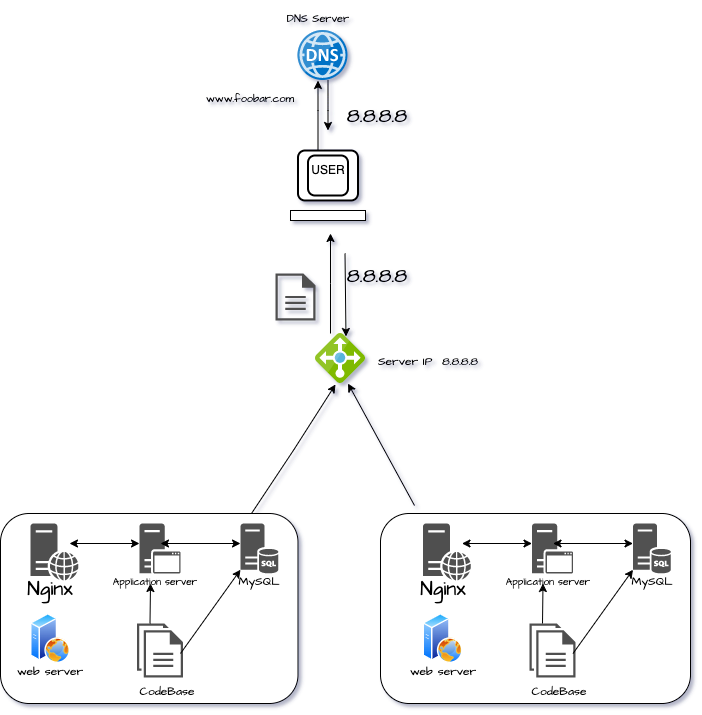

The diagram above was exported from draw.io. Its source (the exported page's mxGraphModel, read from the mxfile embedded in the PNG):
<mxGraphModel dx="1180" dy="577" grid="1" gridSize="10" guides="1" tooltips="1" connect="1" arrows="1" fold="1" page="1" pageScale="1" pageWidth="827" pageHeight="1169" math="0" shadow="1">
  <root>
    <mxCell id="WIyWlLk6GJQsqaUBKTNV-0" />
    <mxCell id="WIyWlLk6GJQsqaUBKTNV-1" parent="WIyWlLk6GJQsqaUBKTNV-0" />
    <mxCell id="tbPgPqzO8_C_9tlT7s1o-13" value="" style="endArrow=classic;html=1;rounded=0;" edge="1" parent="WIyWlLk6GJQsqaUBKTNV-1">
      <mxGeometry width="50" height="50" relative="1" as="geometry">
        <mxPoint x="407.5" y="177" as="sourcePoint" />
        <mxPoint x="407.5" y="97" as="targetPoint" />
        <Array as="points">
          <mxPoint x="407.5" y="127" />
        </Array>
      </mxGeometry>
    </mxCell>
    <mxCell id="tbPgPqzO8_C_9tlT7s1o-14" value="" style="endArrow=classic;html=1;rounded=0;" edge="1" parent="WIyWlLk6GJQsqaUBKTNV-1">
      <mxGeometry width="50" height="50" relative="1" as="geometry">
        <mxPoint x="417.5" y="97" as="sourcePoint" />
        <mxPoint x="417.5" y="147" as="targetPoint" />
        <Array as="points">
          <mxPoint x="417.5" y="127" />
        </Array>
      </mxGeometry>
    </mxCell>
    <mxCell id="tbPgPqzO8_C_9tlT7s1o-15" value="" style="rounded=1;whiteSpace=wrap;html=1;absoluteArcSize=1;arcSize=14;strokeWidth=2;" vertex="1" parent="WIyWlLk6GJQsqaUBKTNV-1">
      <mxGeometry x="387.5" y="167" width="60" height="50" as="geometry" />
    </mxCell>
    <mxCell id="tbPgPqzO8_C_9tlT7s1o-16" style="edgeStyle=orthogonalEdgeStyle;rounded=0;orthogonalLoop=1;jettySize=auto;html=1;exitX=0.5;exitY=1;exitDx=0;exitDy=0;" edge="1" parent="WIyWlLk6GJQsqaUBKTNV-1" source="tbPgPqzO8_C_9tlT7s1o-15" target="tbPgPqzO8_C_9tlT7s1o-15">
      <mxGeometry relative="1" as="geometry" />
    </mxCell>
    <mxCell id="tbPgPqzO8_C_9tlT7s1o-18" value="" style="rounded=1;whiteSpace=wrap;html=1;absoluteArcSize=1;arcSize=14;strokeWidth=2;" vertex="1" parent="WIyWlLk6GJQsqaUBKTNV-1">
      <mxGeometry x="397.5" y="172" width="40" height="40" as="geometry" />
    </mxCell>
    <mxCell id="tbPgPqzO8_C_9tlT7s1o-20" value="" style="rounded=0;whiteSpace=wrap;html=1;" vertex="1" parent="WIyWlLk6GJQsqaUBKTNV-1">
      <mxGeometry x="380" y="227" width="75" height="10" as="geometry" />
    </mxCell>
    <mxCell id="tbPgPqzO8_C_9tlT7s1o-23" value="USER" style="text;strokeColor=none;align=center;fillColor=none;html=1;verticalAlign=middle;whiteSpace=wrap;rounded=0;" vertex="1" parent="WIyWlLk6GJQsqaUBKTNV-1">
      <mxGeometry x="387.5" y="172" width="60" height="30" as="geometry" />
    </mxCell>
    <mxCell id="tbPgPqzO8_C_9tlT7s1o-25" value="" style="endArrow=classic;html=1;rounded=0;" edge="1" parent="WIyWlLk6GJQsqaUBKTNV-1">
      <mxGeometry width="50" height="50" relative="1" as="geometry">
        <mxPoint x="434.5" y="270" as="sourcePoint" />
        <mxPoint x="435.5" y="353" as="targetPoint" />
      </mxGeometry>
    </mxCell>
    <mxCell id="tbPgPqzO8_C_9tlT7s1o-26" value="" style="rounded=1;whiteSpace=wrap;html=1;" vertex="1" parent="WIyWlLk6GJQsqaUBKTNV-1">
      <mxGeometry x="90" y="530" width="297.5" height="190" as="geometry" />
    </mxCell>
    <mxCell id="tbPgPqzO8_C_9tlT7s1o-37" value="" style="image;sketch=0;aspect=fixed;html=1;points=[];align=center;fontSize=12;image=img/lib/mscae/DNS.svg;" vertex="1" parent="WIyWlLk6GJQsqaUBKTNV-1">
      <mxGeometry x="387.5" y="47" width="50" height="50" as="geometry" />
    </mxCell>
    <mxCell id="tbPgPqzO8_C_9tlT7s1o-38" value="" style="sketch=0;pointerEvents=1;shadow=0;dashed=0;html=1;strokeColor=none;labelPosition=center;verticalLabelPosition=bottom;verticalAlign=top;align=center;fillColor=#515151;shape=mxgraph.mscae.system_center.secondary_site" vertex="1" parent="WIyWlLk6GJQsqaUBKTNV-1">
      <mxGeometry x="229" y="540" width="41" height="50" as="geometry" />
    </mxCell>
    <mxCell id="tbPgPqzO8_C_9tlT7s1o-39" value="" style="sketch=0;pointerEvents=1;shadow=0;dashed=0;html=1;strokeColor=none;labelPosition=center;verticalLabelPosition=bottom;verticalAlign=top;align=center;fillColor=#515151;shape=mxgraph.mscae.system_center.central_administration_site_sql" vertex="1" parent="WIyWlLk6GJQsqaUBKTNV-1">
      <mxGeometry x="330" y="540" width="38" height="50" as="geometry" />
    </mxCell>
    <mxCell id="tbPgPqzO8_C_9tlT7s1o-40" value="" style="sketch=0;pointerEvents=1;shadow=0;dashed=0;html=1;strokeColor=none;fillColor=#505050;labelPosition=center;verticalLabelPosition=bottom;verticalAlign=top;outlineConnect=0;align=center;shape=mxgraph.office.servers.web_server;" vertex="1" parent="WIyWlLk6GJQsqaUBKTNV-1">
      <mxGeometry x="120" y="540" width="48" height="57" as="geometry" />
    </mxCell>
    <mxCell id="tbPgPqzO8_C_9tlT7s1o-41" value="" style="sketch=0;pointerEvents=1;shadow=0;dashed=0;html=1;strokeColor=none;fillColor=#505050;labelPosition=center;verticalLabelPosition=bottom;verticalAlign=top;outlineConnect=0;align=center;shape=mxgraph.office.concepts.documents;" vertex="1" parent="WIyWlLk6GJQsqaUBKTNV-1">
      <mxGeometry x="226.5" y="640" width="46" height="54" as="geometry" />
    </mxCell>
    <mxCell id="tbPgPqzO8_C_9tlT7s1o-42" value="" style="image;aspect=fixed;perimeter=ellipsePerimeter;html=1;align=center;shadow=0;dashed=0;spacingTop=3;image=img/lib/active_directory/web_server.svg;" vertex="1" parent="WIyWlLk6GJQsqaUBKTNV-1">
      <mxGeometry x="120" y="630" width="40" height="50" as="geometry" />
    </mxCell>
    <mxCell id="tbPgPqzO8_C_9tlT7s1o-43" value="" style="sketch=0;pointerEvents=1;shadow=0;dashed=0;html=1;strokeColor=none;fillColor=#505050;labelPosition=center;verticalLabelPosition=bottom;verticalAlign=top;outlineConnect=0;align=center;shape=mxgraph.office.concepts.document;" vertex="1" parent="WIyWlLk6GJQsqaUBKTNV-1">
      <mxGeometry x="365" y="290" width="40" height="47" as="geometry" />
    </mxCell>
    <mxCell id="tbPgPqzO8_C_9tlT7s1o-44" value="" style="endArrow=classic;startArrow=classic;html=1;rounded=0;" edge="1" parent="WIyWlLk6GJQsqaUBKTNV-1">
      <mxGeometry width="50" height="50" relative="1" as="geometry">
        <mxPoint x="159" y="560" as="sourcePoint" />
        <mxPoint x="229" y="560" as="targetPoint" />
      </mxGeometry>
    </mxCell>
    <mxCell id="tbPgPqzO8_C_9tlT7s1o-45" value="" style="endArrow=classic;startArrow=classic;html=1;rounded=0;" edge="1" parent="WIyWlLk6GJQsqaUBKTNV-1">
      <mxGeometry width="50" height="50" relative="1" as="geometry">
        <mxPoint x="250" y="560" as="sourcePoint" />
        <mxPoint x="330" y="560" as="targetPoint" />
      </mxGeometry>
    </mxCell>
    <mxCell id="tbPgPqzO8_C_9tlT7s1o-46" value="" style="endArrow=classic;html=1;rounded=0;entryX=0;entryY=0.925;entryDx=0;entryDy=0;entryPerimeter=0;" edge="1" parent="WIyWlLk6GJQsqaUBKTNV-1" target="tbPgPqzO8_C_9tlT7s1o-39">
      <mxGeometry width="50" height="50" relative="1" as="geometry">
        <mxPoint x="270" y="670" as="sourcePoint" />
        <mxPoint x="360" y="590" as="targetPoint" />
      </mxGeometry>
    </mxCell>
    <mxCell id="tbPgPqzO8_C_9tlT7s1o-47" value="" style="endArrow=classic;html=1;rounded=0;align=right;labelBackgroundColor=#FFFFFF;" edge="1" parent="WIyWlLk6GJQsqaUBKTNV-1">
      <mxGeometry width="50" height="50" relative="1" as="geometry">
        <mxPoint x="239.5" y="640" as="sourcePoint" />
        <mxPoint x="240" y="600" as="targetPoint" />
      </mxGeometry>
    </mxCell>
    <mxCell id="tbPgPqzO8_C_9tlT7s1o-48" value="&lt;font style=&quot;font-size: 11px;&quot;&gt;DNS Server&lt;/font&gt;" style="text;strokeColor=none;align=center;fillColor=none;html=1;verticalAlign=middle;whiteSpace=wrap;rounded=0;fontSize=20;fontFamily=Architects Daughter;" vertex="1" parent="WIyWlLk6GJQsqaUBKTNV-1">
      <mxGeometry x="367.5" y="17" width="80" height="30" as="geometry" />
    </mxCell>
    <mxCell id="tbPgPqzO8_C_9tlT7s1o-49" value="&lt;font style=&quot;font-size: 10px;&quot;&gt;Application server&lt;/font&gt;" style="text;strokeColor=none;align=center;fillColor=none;html=1;verticalAlign=middle;whiteSpace=wrap;rounded=0;fontSize=20;fontFamily=Architects Daughter;" vertex="1" parent="WIyWlLk6GJQsqaUBKTNV-1">
      <mxGeometry x="180" y="570" width="130" height="50" as="geometry" />
    </mxCell>
    <mxCell id="tbPgPqzO8_C_9tlT7s1o-51" value="&lt;font style=&quot;font-size: 12px;&quot;&gt;MySQL&lt;/font&gt;" style="text;strokeColor=none;align=center;fillColor=none;html=1;verticalAlign=middle;whiteSpace=wrap;rounded=0;fontSize=20;fontFamily=Architects Daughter;" vertex="1" parent="WIyWlLk6GJQsqaUBKTNV-1">
      <mxGeometry x="319" y="580" width="60" height="30" as="geometry" />
    </mxCell>
    <mxCell id="tbPgPqzO8_C_9tlT7s1o-52" value="Nginx" style="text;strokeColor=none;align=center;fillColor=none;html=1;verticalAlign=middle;whiteSpace=wrap;rounded=0;fontSize=20;fontFamily=Architects Daughter;" vertex="1" parent="WIyWlLk6GJQsqaUBKTNV-1">
      <mxGeometry x="110" y="590" width="60" height="30" as="geometry" />
    </mxCell>
    <mxCell id="tbPgPqzO8_C_9tlT7s1o-58" value="&lt;font style=&quot;font-size: 12px;&quot;&gt;web server&lt;/font&gt;" style="text;strokeColor=none;align=center;fillColor=none;html=1;verticalAlign=middle;whiteSpace=wrap;rounded=0;fontSize=20;fontFamily=Architects Daughter;" vertex="1" parent="WIyWlLk6GJQsqaUBKTNV-1">
      <mxGeometry x="90" y="670" width="100" height="30" as="geometry" />
    </mxCell>
    <mxCell id="tbPgPqzO8_C_9tlT7s1o-59" value="8.8.8.8" style="text;strokeColor=none;align=center;fillColor=none;html=1;verticalAlign=middle;whiteSpace=wrap;rounded=0;fontSize=20;fontFamily=Architects Daughter;" vertex="1" parent="WIyWlLk6GJQsqaUBKTNV-1">
      <mxGeometry x="436.5" y="277" width="60" height="30" as="geometry" />
    </mxCell>
    <mxCell id="tbPgPqzO8_C_9tlT7s1o-60" value="8.8.8.8" style="text;strokeColor=none;align=center;fillColor=none;html=1;verticalAlign=middle;whiteSpace=wrap;rounded=0;fontSize=20;fontFamily=Architects Daughter;" vertex="1" parent="WIyWlLk6GJQsqaUBKTNV-1">
      <mxGeometry x="436.5" y="117" width="60" height="30" as="geometry" />
    </mxCell>
    <mxCell id="tbPgPqzO8_C_9tlT7s1o-61" value="&lt;font style=&quot;font-size: 12px;&quot;&gt;Server IP&lt;font style=&quot;&quot;&gt;&amp;nbsp; 8.8.8.8&lt;/font&gt;&lt;/font&gt;" style="text;strokeColor=none;align=center;fillColor=none;html=1;verticalAlign=middle;whiteSpace=wrap;rounded=0;fontSize=20;fontFamily=Architects Daughter;" vertex="1" parent="WIyWlLk6GJQsqaUBKTNV-1">
      <mxGeometry x="462.5" y="360" width="110" height="30" as="geometry" />
    </mxCell>
    <mxCell id="tbPgPqzO8_C_9tlT7s1o-63" value="&lt;font style=&quot;font-size: 12px;&quot;&gt;CodeBase&lt;/font&gt;" style="text;strokeColor=none;align=center;fillColor=none;html=1;verticalAlign=middle;whiteSpace=wrap;rounded=0;fontSize=20;fontFamily=Architects Daughter;" vertex="1" parent="WIyWlLk6GJQsqaUBKTNV-1">
      <mxGeometry x="226.5" y="690" width="60" height="30" as="geometry" />
    </mxCell>
    <mxCell id="tbPgPqzO8_C_9tlT7s1o-64" value="&lt;font style=&quot;font-size: 11px;&quot;&gt;www.foobar.com&lt;/font&gt;" style="text;strokeColor=none;align=center;fillColor=none;html=1;verticalAlign=middle;whiteSpace=wrap;rounded=0;fontSize=20;fontFamily=Architects Daughter;" vertex="1" parent="WIyWlLk6GJQsqaUBKTNV-1">
      <mxGeometry x="310" y="97" width="60" height="30" as="geometry" />
    </mxCell>
    <mxCell id="tbPgPqzO8_C_9tlT7s1o-65" value="" style="image;sketch=0;aspect=fixed;html=1;points=[];align=center;fontSize=12;image=img/lib/mscae/Load_Balancer_feature.svg;hachureGap=4;jiggle=2;curveFitting=1;fontFamily=Architects Daughter;fontSource=https%3A%2F%2Ffonts.googleapis.com%2Fcss%3Ffamily%3DArchitects%2BDaughter;" vertex="1" parent="WIyWlLk6GJQsqaUBKTNV-1">
      <mxGeometry x="405" y="350" width="50" height="50" as="geometry" />
    </mxCell>
    <mxCell id="tbPgPqzO8_C_9tlT7s1o-66" value="" style="rounded=1;whiteSpace=wrap;html=1;" vertex="1" parent="WIyWlLk6GJQsqaUBKTNV-1">
      <mxGeometry x="470" y="530" width="310" height="190" as="geometry" />
    </mxCell>
    <mxCell id="tbPgPqzO8_C_9tlT7s1o-67" value="" style="sketch=0;pointerEvents=1;shadow=0;dashed=0;html=1;strokeColor=none;labelPosition=center;verticalLabelPosition=bottom;verticalAlign=top;align=center;fillColor=#515151;shape=mxgraph.mscae.system_center.secondary_site" vertex="1" parent="WIyWlLk6GJQsqaUBKTNV-1">
      <mxGeometry x="621.5" y="540" width="41" height="50" as="geometry" />
    </mxCell>
    <mxCell id="tbPgPqzO8_C_9tlT7s1o-68" value="" style="sketch=0;pointerEvents=1;shadow=0;dashed=0;html=1;strokeColor=none;labelPosition=center;verticalLabelPosition=bottom;verticalAlign=top;align=center;fillColor=#515151;shape=mxgraph.mscae.system_center.central_administration_site_sql" vertex="1" parent="WIyWlLk6GJQsqaUBKTNV-1">
      <mxGeometry x="722.5" y="540" width="38" height="50" as="geometry" />
    </mxCell>
    <mxCell id="tbPgPqzO8_C_9tlT7s1o-69" value="" style="sketch=0;pointerEvents=1;shadow=0;dashed=0;html=1;strokeColor=none;fillColor=#505050;labelPosition=center;verticalLabelPosition=bottom;verticalAlign=top;outlineConnect=0;align=center;shape=mxgraph.office.servers.web_server;" vertex="1" parent="WIyWlLk6GJQsqaUBKTNV-1">
      <mxGeometry x="512.5" y="540" width="48" height="57" as="geometry" />
    </mxCell>
    <mxCell id="tbPgPqzO8_C_9tlT7s1o-70" value="" style="sketch=0;pointerEvents=1;shadow=0;dashed=0;html=1;strokeColor=none;fillColor=#505050;labelPosition=center;verticalLabelPosition=bottom;verticalAlign=top;outlineConnect=0;align=center;shape=mxgraph.office.concepts.documents;" vertex="1" parent="WIyWlLk6GJQsqaUBKTNV-1">
      <mxGeometry x="619" y="640" width="46" height="54" as="geometry" />
    </mxCell>
    <mxCell id="tbPgPqzO8_C_9tlT7s1o-71" value="" style="image;aspect=fixed;perimeter=ellipsePerimeter;html=1;align=center;shadow=0;dashed=0;spacingTop=3;image=img/lib/active_directory/web_server.svg;" vertex="1" parent="WIyWlLk6GJQsqaUBKTNV-1">
      <mxGeometry x="512.5" y="630" width="40" height="50" as="geometry" />
    </mxCell>
    <mxCell id="tbPgPqzO8_C_9tlT7s1o-72" value="" style="endArrow=classic;startArrow=classic;html=1;rounded=0;" edge="1" parent="WIyWlLk6GJQsqaUBKTNV-1">
      <mxGeometry width="50" height="50" relative="1" as="geometry">
        <mxPoint x="551.5" y="560" as="sourcePoint" />
        <mxPoint x="621.5" y="560" as="targetPoint" />
      </mxGeometry>
    </mxCell>
    <mxCell id="tbPgPqzO8_C_9tlT7s1o-73" value="" style="endArrow=classic;startArrow=classic;html=1;rounded=0;" edge="1" parent="WIyWlLk6GJQsqaUBKTNV-1">
      <mxGeometry width="50" height="50" relative="1" as="geometry">
        <mxPoint x="642.5" y="560" as="sourcePoint" />
        <mxPoint x="722.5" y="560" as="targetPoint" />
      </mxGeometry>
    </mxCell>
    <mxCell id="tbPgPqzO8_C_9tlT7s1o-74" value="" style="endArrow=classic;html=1;rounded=0;entryX=0;entryY=0.925;entryDx=0;entryDy=0;entryPerimeter=0;" edge="1" parent="WIyWlLk6GJQsqaUBKTNV-1" target="tbPgPqzO8_C_9tlT7s1o-68">
      <mxGeometry width="50" height="50" relative="1" as="geometry">
        <mxPoint x="662.5" y="670" as="sourcePoint" />
        <mxPoint x="752.5" y="590" as="targetPoint" />
      </mxGeometry>
    </mxCell>
    <mxCell id="tbPgPqzO8_C_9tlT7s1o-75" value="" style="endArrow=classic;html=1;rounded=0;align=right;labelBackgroundColor=#FFFFFF;" edge="1" parent="WIyWlLk6GJQsqaUBKTNV-1">
      <mxGeometry width="50" height="50" relative="1" as="geometry">
        <mxPoint x="632" y="640" as="sourcePoint" />
        <mxPoint x="632.5" y="600" as="targetPoint" />
      </mxGeometry>
    </mxCell>
    <mxCell id="tbPgPqzO8_C_9tlT7s1o-76" value="&lt;font style=&quot;font-size: 10px;&quot;&gt;Application server&lt;/font&gt;" style="text;strokeColor=none;align=center;fillColor=none;html=1;verticalAlign=middle;whiteSpace=wrap;rounded=0;fontSize=20;fontFamily=Architects Daughter;" vertex="1" parent="WIyWlLk6GJQsqaUBKTNV-1">
      <mxGeometry x="572.5" y="570" width="130" height="50" as="geometry" />
    </mxCell>
    <mxCell id="tbPgPqzO8_C_9tlT7s1o-77" value="&lt;font style=&quot;font-size: 12px;&quot;&gt;MySQL&lt;/font&gt;" style="text;strokeColor=none;align=center;fillColor=none;html=1;verticalAlign=middle;whiteSpace=wrap;rounded=0;fontSize=20;fontFamily=Architects Daughter;" vertex="1" parent="WIyWlLk6GJQsqaUBKTNV-1">
      <mxGeometry x="711.5" y="580" width="60" height="30" as="geometry" />
    </mxCell>
    <mxCell id="tbPgPqzO8_C_9tlT7s1o-78" value="Nginx" style="text;strokeColor=none;align=center;fillColor=none;html=1;verticalAlign=middle;whiteSpace=wrap;rounded=0;fontSize=20;fontFamily=Architects Daughter;" vertex="1" parent="WIyWlLk6GJQsqaUBKTNV-1">
      <mxGeometry x="502.5" y="590" width="60" height="30" as="geometry" />
    </mxCell>
    <mxCell id="tbPgPqzO8_C_9tlT7s1o-79" value="&lt;font style=&quot;font-size: 12px;&quot;&gt;web server&lt;/font&gt;" style="text;strokeColor=none;align=center;fillColor=none;html=1;verticalAlign=middle;whiteSpace=wrap;rounded=0;fontSize=20;fontFamily=Architects Daughter;" vertex="1" parent="WIyWlLk6GJQsqaUBKTNV-1">
      <mxGeometry x="482.5" y="670" width="100" height="30" as="geometry" />
    </mxCell>
    <mxCell id="tbPgPqzO8_C_9tlT7s1o-81" value="&lt;font style=&quot;font-size: 12px;&quot;&gt;CodeBase&lt;/font&gt;" style="text;strokeColor=none;align=center;fillColor=none;html=1;verticalAlign=middle;whiteSpace=wrap;rounded=0;fontSize=20;fontFamily=Architects Daughter;" vertex="1" parent="WIyWlLk6GJQsqaUBKTNV-1">
      <mxGeometry x="619" y="690" width="60" height="30" as="geometry" />
    </mxCell>
    <mxCell id="tbPgPqzO8_C_9tlT7s1o-84" value="" style="endArrow=classic;html=1;rounded=0;" edge="1" parent="WIyWlLk6GJQsqaUBKTNV-1">
      <mxGeometry width="50" height="50" relative="1" as="geometry">
        <mxPoint x="420" y="350" as="sourcePoint" />
        <mxPoint x="420" y="250" as="targetPoint" />
        <Array as="points">
          <mxPoint x="420" y="300" />
        </Array>
      </mxGeometry>
    </mxCell>
    <mxCell id="tbPgPqzO8_C_9tlT7s1o-90" value="" style="endArrow=classic;html=1;rounded=0;entryX=0.4;entryY=1.02;entryDx=0;entryDy=0;entryPerimeter=0;" edge="1" parent="WIyWlLk6GJQsqaUBKTNV-1" target="tbPgPqzO8_C_9tlT7s1o-65">
      <mxGeometry width="50" height="50" relative="1" as="geometry">
        <mxPoint x="341" y="530" as="sourcePoint" />
        <mxPoint x="413.5" y="416" as="targetPoint" />
        <Array as="points">
          <mxPoint x="383.5" y="466" />
        </Array>
      </mxGeometry>
    </mxCell>
    <mxCell id="tbPgPqzO8_C_9tlT7s1o-91" value="" style="endArrow=classic;html=1;rounded=0;entryX=0.32;entryY=1.04;entryDx=0;entryDy=0;entryPerimeter=0;" edge="1" parent="WIyWlLk6GJQsqaUBKTNV-1">
      <mxGeometry width="50" height="50" relative="1" as="geometry">
        <mxPoint x="504" y="522" as="sourcePoint" />
        <mxPoint x="437.5" y="400" as="targetPoint" />
      </mxGeometry>
    </mxCell>
  </root>
</mxGraphModel>